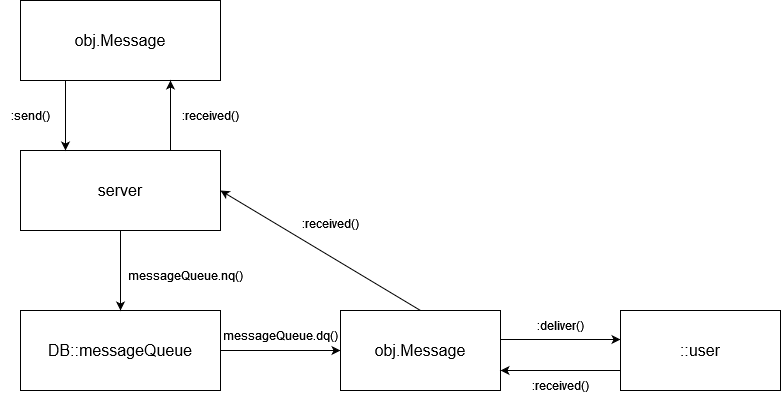

The diagram above was exported from draw.io. Its source (the exported page's mxGraphModel, read from the mxfile embedded in the PNG):
<mxGraphModel dx="1050" dy="530" grid="1" gridSize="10" guides="1" tooltips="1" connect="1" arrows="1" fold="1" page="1" pageScale="1" pageWidth="850" pageHeight="1100" math="0" shadow="0">
  <root>
    <mxCell id="0" />
    <mxCell id="1" parent="0" />
    <mxCell id="92cSJWFZKq6e9DWnmjqf-2" value="&lt;font style=&quot;font-size: 16px;&quot;&gt;DB::messageQueue&lt;/font&gt;" style="rounded=0;whiteSpace=wrap;html=1;" vertex="1" parent="1">
      <mxGeometry x="40" y="330" width="200" height="80" as="geometry" />
    </mxCell>
    <mxCell id="92cSJWFZKq6e9DWnmjqf-4" value="" style="endArrow=classic;html=1;rounded=0;exitX=1;exitY=0.5;exitDx=0;exitDy=0;" edge="1" parent="1" source="92cSJWFZKq6e9DWnmjqf-5">
      <mxGeometry width="50" height="50" relative="1" as="geometry">
        <mxPoint x="400" y="400" as="sourcePoint" />
        <mxPoint x="400" y="370" as="targetPoint" />
      </mxGeometry>
    </mxCell>
    <mxCell id="92cSJWFZKq6e9DWnmjqf-6" value="" style="endArrow=classic;html=1;rounded=0;exitX=1;exitY=0.5;exitDx=0;exitDy=0;" edge="1" parent="1" source="92cSJWFZKq6e9DWnmjqf-2" target="92cSJWFZKq6e9DWnmjqf-5">
      <mxGeometry width="50" height="50" relative="1" as="geometry">
        <mxPoint x="240" y="370" as="sourcePoint" />
        <mxPoint x="400" y="370" as="targetPoint" />
      </mxGeometry>
    </mxCell>
    <mxCell id="92cSJWFZKq6e9DWnmjqf-5" value="&lt;font style=&quot;font-size: 16px;&quot;&gt;obj.Message&lt;/font&gt;" style="rounded=0;whiteSpace=wrap;html=1;" vertex="1" parent="1">
      <mxGeometry x="360" y="330" width="160" height="80" as="geometry" />
    </mxCell>
    <mxCell id="92cSJWFZKq6e9DWnmjqf-7" value="" style="endArrow=classic;html=1;rounded=0;exitX=1;exitY=0.5;exitDx=0;exitDy=0;entryX=0;entryY=0.5;entryDx=0;entryDy=0;" edge="1" parent="1">
      <mxGeometry width="50" height="50" relative="1" as="geometry">
        <mxPoint x="520" y="359" as="sourcePoint" />
        <mxPoint x="640" y="359" as="targetPoint" />
      </mxGeometry>
    </mxCell>
    <mxCell id="92cSJWFZKq6e9DWnmjqf-9" value="&lt;font style=&quot;font-size: 16px;&quot;&gt;::user&lt;/font&gt;" style="rounded=0;whiteSpace=wrap;html=1;" vertex="1" parent="1">
      <mxGeometry x="640" y="330" width="160" height="80" as="geometry" />
    </mxCell>
    <mxCell id="92cSJWFZKq6e9DWnmjqf-11" value="messageQueue.dq()" style="text;html=1;align=center;verticalAlign=middle;resizable=0;points=[];autosize=1;strokeColor=none;fillColor=none;" vertex="1" parent="1">
      <mxGeometry x="235" y="340" width="130" height="30" as="geometry" />
    </mxCell>
    <mxCell id="92cSJWFZKq6e9DWnmjqf-12" value=":deliver()" style="text;html=1;align=center;verticalAlign=middle;resizable=0;points=[];autosize=1;strokeColor=none;fillColor=none;" vertex="1" parent="1">
      <mxGeometry x="545" y="330" width="70" height="30" as="geometry" />
    </mxCell>
    <mxCell id="92cSJWFZKq6e9DWnmjqf-13" value=":received()" style="text;html=1;align=center;verticalAlign=middle;resizable=0;points=[];autosize=1;strokeColor=none;fillColor=none;" vertex="1" parent="1">
      <mxGeometry x="540" y="390" width="80" height="30" as="geometry" />
    </mxCell>
    <mxCell id="92cSJWFZKq6e9DWnmjqf-15" value="" style="endArrow=classic;html=1;rounded=0;exitX=0;exitY=0.75;exitDx=0;exitDy=0;entryX=1;entryY=0.75;entryDx=0;entryDy=0;" edge="1" parent="1" source="92cSJWFZKq6e9DWnmjqf-9" target="92cSJWFZKq6e9DWnmjqf-5">
      <mxGeometry width="50" height="50" relative="1" as="geometry">
        <mxPoint x="400" y="400" as="sourcePoint" />
        <mxPoint x="450" y="350" as="targetPoint" />
      </mxGeometry>
    </mxCell>
    <mxCell id="92cSJWFZKq6e9DWnmjqf-16" value="&lt;font style=&quot;font-size: 16px;&quot;&gt;server&lt;/font&gt;" style="rounded=0;whiteSpace=wrap;html=1;" vertex="1" parent="1">
      <mxGeometry x="40" y="170" width="200" height="80" as="geometry" />
    </mxCell>
    <mxCell id="92cSJWFZKq6e9DWnmjqf-17" value="" style="endArrow=classic;html=1;rounded=0;entryX=1;entryY=0.5;entryDx=0;entryDy=0;exitX=0.5;exitY=0;exitDx=0;exitDy=0;" edge="1" parent="1" source="92cSJWFZKq6e9DWnmjqf-5" target="92cSJWFZKq6e9DWnmjqf-16">
      <mxGeometry width="50" height="50" relative="1" as="geometry">
        <mxPoint x="400" y="370" as="sourcePoint" />
        <mxPoint x="450" y="320" as="targetPoint" />
      </mxGeometry>
    </mxCell>
    <mxCell id="92cSJWFZKq6e9DWnmjqf-18" value=":received()" style="text;html=1;align=center;verticalAlign=middle;resizable=0;points=[];autosize=1;strokeColor=none;fillColor=none;" vertex="1" parent="1">
      <mxGeometry x="310" y="228" width="80" height="30" as="geometry" />
    </mxCell>
    <mxCell id="92cSJWFZKq6e9DWnmjqf-19" value="" style="endArrow=classic;html=1;rounded=0;exitX=0.5;exitY=1;exitDx=0;exitDy=0;entryX=0.5;entryY=0;entryDx=0;entryDy=0;" edge="1" parent="1" source="92cSJWFZKq6e9DWnmjqf-16" target="92cSJWFZKq6e9DWnmjqf-2">
      <mxGeometry width="50" height="50" relative="1" as="geometry">
        <mxPoint x="400" y="370" as="sourcePoint" />
        <mxPoint x="450" y="320" as="targetPoint" />
      </mxGeometry>
    </mxCell>
    <mxCell id="92cSJWFZKq6e9DWnmjqf-22" value="&lt;font style=&quot;font-size: 16px;&quot;&gt;obj.Message&lt;/font&gt;" style="rounded=0;whiteSpace=wrap;html=1;" vertex="1" parent="1">
      <mxGeometry x="40" y="20" width="200" height="80" as="geometry" />
    </mxCell>
    <mxCell id="92cSJWFZKq6e9DWnmjqf-23" value="" style="endArrow=classic;html=1;rounded=0;exitX=0.5;exitY=1;exitDx=0;exitDy=0;entryX=0.5;entryY=0;entryDx=0;entryDy=0;" edge="1" parent="1">
      <mxGeometry width="50" height="50" relative="1" as="geometry">
        <mxPoint x="85" y="100" as="sourcePoint" />
        <mxPoint x="85" y="170" as="targetPoint" />
      </mxGeometry>
    </mxCell>
    <mxCell id="92cSJWFZKq6e9DWnmjqf-24" value="" style="endArrow=classic;html=1;rounded=0;exitX=0.75;exitY=0;exitDx=0;exitDy=0;entryX=0.75;entryY=1;entryDx=0;entryDy=0;" edge="1" parent="1" source="92cSJWFZKq6e9DWnmjqf-16" target="92cSJWFZKq6e9DWnmjqf-22">
      <mxGeometry width="50" height="50" relative="1" as="geometry">
        <mxPoint x="400" y="280" as="sourcePoint" />
        <mxPoint x="450" y="230" as="targetPoint" />
      </mxGeometry>
    </mxCell>
    <mxCell id="92cSJWFZKq6e9DWnmjqf-25" value=":send()" style="text;html=1;align=center;verticalAlign=middle;resizable=0;points=[];autosize=1;strokeColor=none;fillColor=none;" vertex="1" parent="1">
      <mxGeometry x="20" y="120" width="60" height="30" as="geometry" />
    </mxCell>
    <mxCell id="92cSJWFZKq6e9DWnmjqf-26" value=":received()" style="text;html=1;align=center;verticalAlign=middle;resizable=0;points=[];autosize=1;strokeColor=none;fillColor=none;" vertex="1" parent="1">
      <mxGeometry x="190" y="120" width="80" height="30" as="geometry" />
    </mxCell>
    <mxCell id="92cSJWFZKq6e9DWnmjqf-27" value="messageQueue.nq()" style="text;html=1;align=center;verticalAlign=middle;whiteSpace=wrap;rounded=0;" vertex="1" parent="1">
      <mxGeometry x="175" y="280" width="60" height="30" as="geometry" />
    </mxCell>
  </root>
</mxGraphModel>